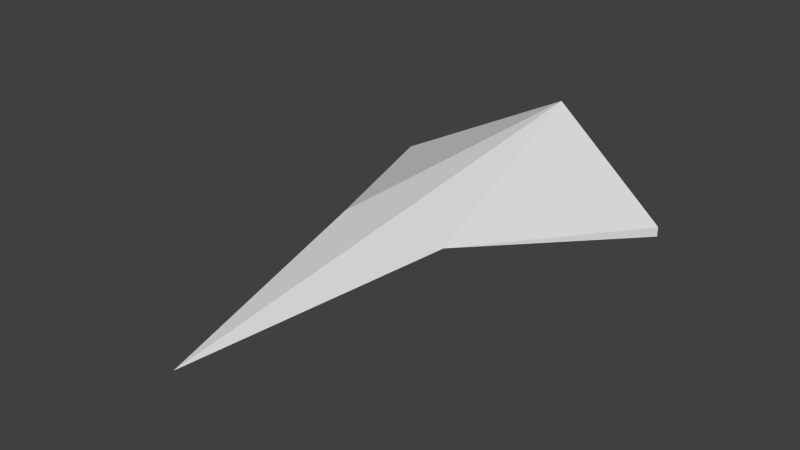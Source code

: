 # Source: EnemyFighterRaw3.blend  (saved by Blender 2.59.0; exported with 4.5.12 LTS)
import bpy
from mathutils import Matrix  # noqa: F401  (used for matrix-valued properties, if any)

bpy.ops.wm.read_factory_settings(use_empty=True)
scene = bpy.context.scene
scene.name = 'Scene'

# ---- collections
col_collection_1 = bpy.data.collections.new('Collection 1'); scene.collection.children.link(col_collection_1)

# ---- world
world_world = bpy.data.worlds.new('World'); scene.world = world_world
world_world.color = (0.05088, 0.05088, 0.05088)
world_world.use_sun_shadow = False
world_world.sun_shadow_jitter_overblur = 0.0
world_world.cycles.sampling_method = 'MANUAL'
world_world.cycles.sample_map_resolution = 256

# ---- meshes
me_cube_001 = bpy.data.meshes.new('Cube.001')
me_cube_001.from_pydata([(1.987, 1.721, -0.6921), (-1.987, 1.721, -0.6921), (0.744, -1.038, -0.1468), (-0.744, -1.038, -0.1468), (0.0, -4.32, -0.3847), (0.0, 1.721, -0.3847), (1.987, 1.721, -0.5585), (-1.987, 1.721, -0.5585), (0.0, 2.512, 0.3946)], [], [(6, 8, 2), (3, 8, 7), (0, 6, 2), (3, 7, 1), (2, 8, 4), (4, 8, 3), (4, 8, 5), (5, 1, 7), (5, 7, 8), (6, 0, 5), (6, 5, 8), (4, 3, 5), (3, 1, 5), (0, 2, 5), (2, 4, 5)])
_uv = me_cube_001.uv_layers.new(name='UVTex')
_uv.uv.foreach_set('vector', [0.8576, 0.04824, 0.9274, 0.2855, 0.5905, 0.07779, 0.5335, 0.235, 0.9255, 0.2896, 0.7205, 0.4279, 0.8661, 0.01465, 0.8576, 0.04824, 0.5905, 0.07779, 0.5335, 0.235, 0.7205, 0.4279, 0.7057, 0.4593, 0.5905, 0.07779, 0.9274, 0.2855, 0.2289, 0.03465, 0.2273, 0.03784, 0.9255, 0.2896, 0.5335, 0.235, 0.0, 0.9149, 0.7422, 0.9149, 0.615, 1.011, 0.8991, 0.4313, 0.7057, 0.4593, 0.7205, 0.4279, 0.8991, 0.4313, 0.7205, 0.4279, 0.9255, 0.2896, 0.8576, 0.04824, 0.8661, 0.01465, 0.9922, 0.1922, 0.8576, 0.04824, 0.9922, 0.1922, 0.9274, 0.2855, 0.03316, 0.3022, 0.3751, 0.4275, 0.5436, 0.6643, 0.3751, 0.4275, 0.702, 0.4848, 0.5436, 0.6643, 0.4468, 0.8657, 0.2752, 0.5817, 0.5394, 0.6661, 0.2752, 0.5817, 0.03468, 0.3082, 0.5394, 0.6661])
me_cube_001.use_remesh_preserve_volume = False
me_cube_001.use_remesh_preserve_attributes = False
me_cube_001.use_mirror_vertex_groups = False
me_cube_001.update()

# ---- objects
ob_cube_001 = bpy.data.objects.new('Cube.001', me_cube_001)

# ---- transforms, parenting, visibility, modifiers, constraints
ob_cube_001.location = (-0.01712, 0.009178, 0.09714)
ob_cube_001.lineart.crease_threshold = 0.0

# ---- collection membership
col_collection_1.objects.link(ob_cube_001)

# ---- scene / render settings (as saved in the file)
scene.frame_start = 1; scene.frame_end = 250; scene.frame_set(37)
scene.render.engine = 'BLENDER_EEVEE_NEXT'
scene.render.image_settings.color_mode = 'RGB'
scene.render.image_settings.compression = 90
scene.render.resolution_percentage = 50
scene.render.dither_intensity = 0.0
scene.render.bake_margin = 2
scene.render.bake_bias = 0.0
scene.cycles.use_denoising = False
scene.cycles.samples = 10
scene.cycles.sampling_pattern = 'TABULATED_SOBOL'
scene.cycles.light_sampling_threshold = 0.0
scene.cycles.use_adaptive_sampling = False
scene.cycles.use_light_tree = False
scene.cycles.blur_glossy = 0.0
scene.cycles.volume_bounces = 1
scene.cycles.pixel_filter_type = 'GAUSSIAN'
scene.cycles.sample_clamp_indirect = 0.0
scene.view_settings.view_transform = 'Standard'
bpy.context.view_layer.update()

# ---- added for rendering (the .blend has no active camera and no usable light): camera, sun
cam_auto = bpy.data.cameras.new('AutoCamera')
cam_auto.lens = 50.0
cam_auto.sensor_width = 36.0
cam_auto.clip_end = 1000.0
ob_auto_camera = bpy.data.objects.new('AutoCamera', cam_auto)
scene.collection.objects.link(ob_auto_camera)
ob_auto_camera.location = (7.36436, -9.75262, 5.8536)
ob_auto_camera.rotation_euler = (1.09748, -7.21219e-08, 0.694738)
scene.camera = ob_auto_camera
light_auto_sun = bpy.data.lights.new('AutoSun', 'SUN')
light_auto_sun.energy = 3.0
light_auto_sun.angle = 0.0523599
ob_auto_sun = bpy.data.objects.new('AutoSun', light_auto_sun)
scene.collection.objects.link(ob_auto_sun)
ob_auto_sun.rotation_euler = (0.872665, 0.174533, 0.523599)
bpy.context.view_layer.update()
